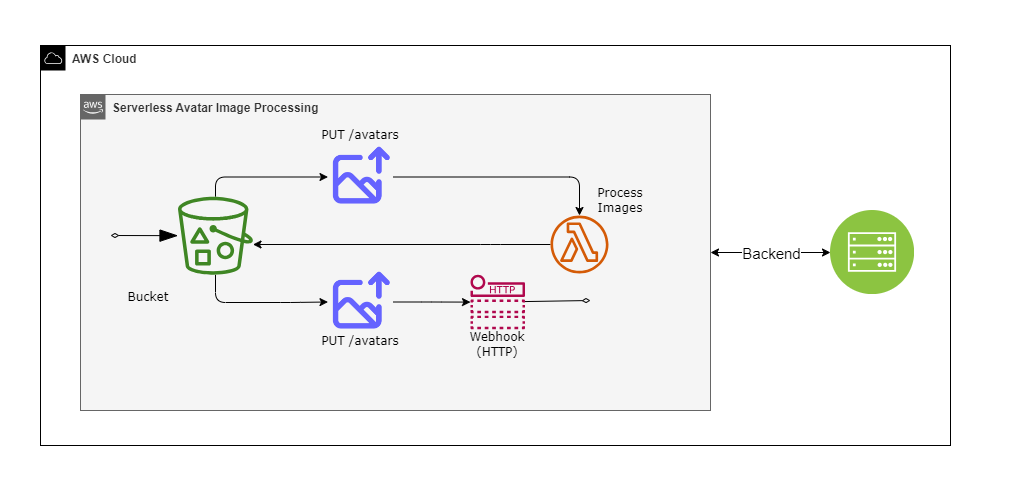

The diagram above was exported from draw.io. Its source (the exported page's mxGraphModel, read from the mxfile embedded in the PNG):
<mxGraphModel dx="1420" dy="717" grid="1" gridSize="10" guides="1" tooltips="1" connect="1" arrows="1" fold="1" page="1" pageScale="1" pageWidth="827" pageHeight="1169" math="0" shadow="0">
  <root>
    <mxCell id="0" />
    <mxCell id="1" parent="0" />
    <mxCell id="Wmp_uF4-hNiHmM4LeNPD-1" value="&lt;b style=&quot;border-color: var(--border-color);&quot;&gt;Serverless Avatar Image Processing&lt;/b&gt;" style="points=[[0,0],[0.25,0],[0.5,0],[0.75,0],[1,0],[1,0.25],[1,0.5],[1,0.75],[1,1],[0.75,1],[0.5,1],[0.25,1],[0,1],[0,0.75],[0,0.5],[0,0.25]];outlineConnect=0;html=1;whiteSpace=wrap;fontSize=12;fontStyle=0;container=1;pointerEvents=0;collapsible=0;recursiveResize=0;shape=mxgraph.aws4.group;grIcon=mxgraph.aws4.group_aws_cloud_alt;verticalAlign=top;align=left;spacingLeft=30;dashed=0;rounded=1;fillColor=#f5f5f5;strokeColor=#666666;fontColor=#333333;" parent="1" vertex="1">
      <mxGeometry x="140" y="434" width="630" height="316" as="geometry" />
    </mxCell>
    <mxCell id="Wmp_uF4-hNiHmM4LeNPD-22" style="edgeStyle=orthogonalEdgeStyle;rounded=1;orthogonalLoop=1;jettySize=auto;html=1;entryX=0;entryY=0.5;entryDx=0;entryDy=0;" parent="Wmp_uF4-hNiHmM4LeNPD-1" source="Wmp_uF4-hNiHmM4LeNPD-2" target="Wmp_uF4-hNiHmM4LeNPD-6" edge="1">
      <mxGeometry relative="1" as="geometry">
        <Array as="points">
          <mxPoint x="135" y="83" />
        </Array>
      </mxGeometry>
    </mxCell>
    <mxCell id="Wmp_uF4-hNiHmM4LeNPD-23" style="edgeStyle=orthogonalEdgeStyle;rounded=1;orthogonalLoop=1;jettySize=auto;html=1;entryX=0;entryY=0.5;entryDx=0;entryDy=0;" parent="Wmp_uF4-hNiHmM4LeNPD-1" source="Wmp_uF4-hNiHmM4LeNPD-2" target="Wmp_uF4-hNiHmM4LeNPD-7" edge="1">
      <mxGeometry relative="1" as="geometry">
        <Array as="points">
          <mxPoint x="135" y="208" />
          <mxPoint x="210" y="208" />
        </Array>
      </mxGeometry>
    </mxCell>
    <mxCell id="Wmp_uF4-hNiHmM4LeNPD-2" value="" style="outlineConnect=0;fontColor=#232F3E;gradientColor=none;fillColor=#3F8624;strokeColor=none;dashed=0;verticalLabelPosition=bottom;verticalAlign=top;align=center;html=1;fontSize=12;fontStyle=0;aspect=fixed;pointerEvents=1;shape=mxgraph.aws4.bucket_with_objects;rounded=1;" parent="Wmp_uF4-hNiHmM4LeNPD-1" vertex="1">
      <mxGeometry x="97.5" y="102.25" width="75" height="78" as="geometry" />
    </mxCell>
    <mxCell id="Wmp_uF4-hNiHmM4LeNPD-31" style="edgeStyle=orthogonalEdgeStyle;rounded=1;orthogonalLoop=1;jettySize=auto;html=1;" parent="Wmp_uF4-hNiHmM4LeNPD-1" source="Wmp_uF4-hNiHmM4LeNPD-6" target="Wmp_uF4-hNiHmM4LeNPD-30" edge="1">
      <mxGeometry relative="1" as="geometry" />
    </mxCell>
    <mxCell id="Wmp_uF4-hNiHmM4LeNPD-6" value="" style="shape=image;html=1;verticalAlign=top;verticalLabelPosition=bottom;labelBackgroundColor=#ffffff;imageAspect=0;aspect=fixed;image=https://cdn1.iconfinder.com/data/icons/unicons-line-vol-4/24/image-upload-128.png;rounded=1;" parent="Wmp_uF4-hNiHmM4LeNPD-1" vertex="1">
      <mxGeometry x="247.5" y="50" width="65" height="65" as="geometry" />
    </mxCell>
    <mxCell id="Wmp_uF4-hNiHmM4LeNPD-25" style="edgeStyle=orthogonalEdgeStyle;rounded=1;orthogonalLoop=1;jettySize=auto;html=1;" parent="Wmp_uF4-hNiHmM4LeNPD-1" source="Wmp_uF4-hNiHmM4LeNPD-7" target="Wmp_uF4-hNiHmM4LeNPD-12" edge="1">
      <mxGeometry relative="1" as="geometry" />
    </mxCell>
    <mxCell id="Wmp_uF4-hNiHmM4LeNPD-7" value="" style="shape=image;html=1;verticalAlign=top;verticalLabelPosition=bottom;labelBackgroundColor=#ffffff;imageAspect=0;aspect=fixed;image=https://cdn1.iconfinder.com/data/icons/unicons-line-vol-4/24/image-upload-128.png;rounded=1;" parent="Wmp_uF4-hNiHmM4LeNPD-1" vertex="1">
      <mxGeometry x="247.5" y="175" width="65" height="65" as="geometry" />
    </mxCell>
    <mxCell id="Wmp_uF4-hNiHmM4LeNPD-8" value="Bucket" style="text;html=1;strokeColor=none;fillColor=none;align=center;verticalAlign=middle;whiteSpace=wrap;rounded=1;fontFamily=Verdana;" parent="Wmp_uF4-hNiHmM4LeNPD-1" vertex="1">
      <mxGeometry x="37.5" y="188" width="60" height="30" as="geometry" />
    </mxCell>
    <mxCell id="Wmp_uF4-hNiHmM4LeNPD-9" value="PUT /avatars" style="text;html=1;strokeColor=none;fillColor=none;align=center;verticalAlign=middle;whiteSpace=wrap;rounded=1;fontFamily=Verdana;" parent="Wmp_uF4-hNiHmM4LeNPD-1" vertex="1">
      <mxGeometry x="230" y="232.25" width="100" height="30" as="geometry" />
    </mxCell>
    <mxCell id="Wmp_uF4-hNiHmM4LeNPD-11" value="PUT /avatars" style="text;html=1;strokeColor=none;fillColor=none;align=center;verticalAlign=middle;whiteSpace=wrap;rounded=1;fontFamily=Verdana;" parent="Wmp_uF4-hNiHmM4LeNPD-1" vertex="1">
      <mxGeometry x="230" y="26" width="100" height="30" as="geometry" />
    </mxCell>
    <mxCell id="Wmp_uF4-hNiHmM4LeNPD-12" value="" style="outlineConnect=0;fontColor=#232F3E;gradientColor=none;fillColor=#B0084D;strokeColor=none;dashed=0;verticalLabelPosition=bottom;verticalAlign=top;align=center;html=1;fontSize=12;fontStyle=0;aspect=fixed;pointerEvents=1;shape=mxgraph.aws4.http_notification;rounded=1;" parent="Wmp_uF4-hNiHmM4LeNPD-1" vertex="1">
      <mxGeometry x="390" y="180.25" width="54.5" height="54.5" as="geometry" />
    </mxCell>
    <mxCell id="Wmp_uF4-hNiHmM4LeNPD-29" value="" style="endArrow=none;endSize=16;endFill=0;html=1;rounded=1;startArrow=diamondThin;startFill=0;" parent="Wmp_uF4-hNiHmM4LeNPD-1" target="Wmp_uF4-hNiHmM4LeNPD-12" edge="1">
      <mxGeometry x="0.125" width="160" relative="1" as="geometry">
        <mxPoint x="510" y="206" as="sourcePoint" />
        <mxPoint x="488" y="174" as="targetPoint" />
        <mxPoint as="offset" />
      </mxGeometry>
    </mxCell>
    <mxCell id="Wmp_uF4-hNiHmM4LeNPD-32" value="" style="edgeStyle=orthogonalEdgeStyle;rounded=1;orthogonalLoop=1;jettySize=auto;html=1;" parent="Wmp_uF4-hNiHmM4LeNPD-1" source="Wmp_uF4-hNiHmM4LeNPD-30" target="Wmp_uF4-hNiHmM4LeNPD-2" edge="1">
      <mxGeometry relative="1" as="geometry">
        <Array as="points">
          <mxPoint x="410" y="150" />
          <mxPoint x="410" y="150" />
        </Array>
      </mxGeometry>
    </mxCell>
    <mxCell id="Wmp_uF4-hNiHmM4LeNPD-30" value="" style="outlineConnect=0;fontColor=#232F3E;gradientColor=none;fillColor=#D45B07;strokeColor=none;dashed=0;verticalLabelPosition=bottom;verticalAlign=top;align=center;html=1;fontSize=12;fontStyle=0;aspect=fixed;pointerEvents=1;shape=mxgraph.aws4.lambda_function;rounded=1;" parent="Wmp_uF4-hNiHmM4LeNPD-1" vertex="1">
      <mxGeometry x="470" y="121" width="58" height="58" as="geometry" />
    </mxCell>
    <mxCell id="Wmp_uF4-hNiHmM4LeNPD-36" value="Webhook (HTTP)" style="text;html=1;strokeColor=none;fillColor=none;align=center;verticalAlign=middle;whiteSpace=wrap;rounded=1;fontFamily=Verdana;" parent="Wmp_uF4-hNiHmM4LeNPD-1" vertex="1">
      <mxGeometry x="367.25" y="234.75" width="100" height="30" as="geometry" />
    </mxCell>
    <mxCell id="Wmp_uF4-hNiHmM4LeNPD-37" value="Process &lt;br&gt;Images" style="text;html=1;strokeColor=none;fillColor=none;align=center;verticalAlign=middle;whiteSpace=wrap;rounded=1;fontFamily=Verdana;" parent="Wmp_uF4-hNiHmM4LeNPD-1" vertex="1">
      <mxGeometry x="490" y="91" width="100" height="30" as="geometry" />
    </mxCell>
    <mxCell id="Wmp_uF4-hNiHmM4LeNPD-34" value="" style="endArrow=blockThin;endSize=16;endFill=1;html=1;rounded=1;startArrow=diamondThin;startFill=0;" parent="1" target="Wmp_uF4-hNiHmM4LeNPD-2" edge="1">
      <mxGeometry x="0.125" width="160" relative="1" as="geometry">
        <mxPoint x="170" y="575" as="sourcePoint" />
        <mxPoint x="100" y="585" as="targetPoint" />
        <mxPoint as="offset" />
      </mxGeometry>
    </mxCell>
    <mxCell id="Wmp_uF4-hNiHmM4LeNPD-40" style="edgeStyle=orthogonalEdgeStyle;rounded=0;orthogonalLoop=1;jettySize=auto;html=1;startArrow=classic;startFill=1;" parent="1" source="Wmp_uF4-hNiHmM4LeNPD-38" target="Wmp_uF4-hNiHmM4LeNPD-1" edge="1">
      <mxGeometry relative="1" as="geometry" />
    </mxCell>
    <mxCell id="Wmp_uF4-hNiHmM4LeNPD-42" value="Backend" style="edgeLabel;html=1;align=center;verticalAlign=middle;resizable=0;points=[];fontSize=15;" parent="Wmp_uF4-hNiHmM4LeNPD-40" vertex="1" connectable="0">
      <mxGeometry x="-0.2512" y="1" relative="1" as="geometry">
        <mxPoint x="-15" y="-1" as="offset" />
      </mxGeometry>
    </mxCell>
    <mxCell id="Wmp_uF4-hNiHmM4LeNPD-38" value="" style="image;aspect=fixed;perimeter=ellipsePerimeter;html=1;align=center;shadow=0;dashed=0;fontColor=#4277BB;labelBackgroundColor=default;fontSize=12;spacingTop=3;image=img/lib/ibm/infrastructure/mobile_backend.svg;" parent="1" vertex="1">
      <mxGeometry x="890" y="550" width="84" height="84" as="geometry" />
    </mxCell>
    <mxCell id="Wmp_uF4-hNiHmM4LeNPD-46" value="&lt;b style=&quot;border-color: var(--border-color); color: rgb(51, 51, 51);&quot;&gt;AWS Cloud&lt;/b&gt;" style="sketch=0;outlineConnect=0;gradientColor=none;html=1;whiteSpace=wrap;fontSize=12;fontStyle=0;shape=mxgraph.aws4.group;grIcon=mxgraph.aws4.group_aws_cloud;strokeColor=#000000;fillColor=none;verticalAlign=top;align=left;spacingLeft=30;fontColor=#AAB7B8;dashed=0;" parent="1" vertex="1">
      <mxGeometry x="100" y="385" width="910" height="400" as="geometry" />
    </mxCell>
    <mxCell id="HR8rcbOz8k8Q6Tj1OoID-3" value="" style="rounded=0;whiteSpace=wrap;html=1;fillColor=none;strokeColor=none;" vertex="1" parent="1">
      <mxGeometry x="60" y="340" width="1010" height="480" as="geometry" />
    </mxCell>
  </root>
</mxGraphModel>